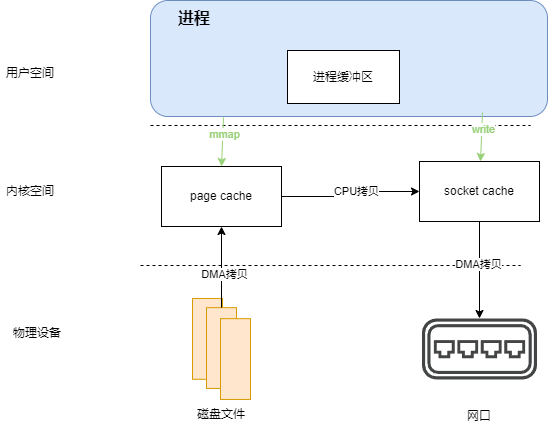

The diagram above was exported from draw.io. Its source (the exported page's mxGraphModel, read from the mxfile embedded in the PNG):
<mxGraphModel dx="1426" dy="785" grid="0" gridSize="10" guides="1" tooltips="1" connect="1" arrows="1" fold="1" page="1" pageScale="1" pageWidth="827" pageHeight="1169" math="0" shadow="0">
  <root>
    <mxCell id="0" />
    <mxCell id="1" parent="0" />
    <mxCell id="nHyVt-3ENtifwJqX-d9E-1" value="" style="rounded=1;whiteSpace=wrap;html=1;fillColor=#dae8fc;strokeColor=#6c8ebf;" vertex="1" parent="1">
      <mxGeometry x="261" y="205" width="397" height="116" as="geometry" />
    </mxCell>
    <mxCell id="nHyVt-3ENtifwJqX-d9E-2" value="进程缓冲区" style="rounded=0;whiteSpace=wrap;html=1;" vertex="1" parent="1">
      <mxGeometry x="398" y="255" width="112" height="53" as="geometry" />
    </mxCell>
    <mxCell id="nHyVt-3ENtifwJqX-d9E-3" value="" style="endArrow=none;dashed=1;html=1;rounded=0;" edge="1" parent="1">
      <mxGeometry width="50" height="50" relative="1" as="geometry">
        <mxPoint x="261" y="330" as="sourcePoint" />
        <mxPoint x="641" y="330" as="targetPoint" />
      </mxGeometry>
    </mxCell>
    <mxCell id="nHyVt-3ENtifwJqX-d9E-4" value="用户空间" style="text;html=1;align=center;verticalAlign=middle;whiteSpace=wrap;rounded=0;" vertex="1" parent="1">
      <mxGeometry x="111" y="263" width="60" height="30" as="geometry" />
    </mxCell>
    <mxCell id="nHyVt-3ENtifwJqX-d9E-5" value="内核空间" style="text;html=1;align=center;verticalAlign=middle;whiteSpace=wrap;rounded=0;" vertex="1" parent="1">
      <mxGeometry x="111" y="381" width="60" height="30" as="geometry" />
    </mxCell>
    <mxCell id="nHyVt-3ENtifwJqX-d9E-6" style="edgeStyle=orthogonalEdgeStyle;rounded=0;orthogonalLoop=1;jettySize=auto;html=1;exitX=1;exitY=0.5;exitDx=0;exitDy=0;entryX=0;entryY=0.5;entryDx=0;entryDy=0;" edge="1" parent="1" source="nHyVt-3ENtifwJqX-d9E-8" target="nHyVt-3ENtifwJqX-d9E-18">
      <mxGeometry relative="1" as="geometry" />
    </mxCell>
    <mxCell id="nHyVt-3ENtifwJqX-d9E-7" value="CPU拷贝" style="edgeLabel;html=1;align=center;verticalAlign=middle;resizable=0;points=[];" vertex="1" connectable="0" parent="nHyVt-3ENtifwJqX-d9E-6">
      <mxGeometry x="0.1061" y="1" relative="1" as="geometry">
        <mxPoint as="offset" />
      </mxGeometry>
    </mxCell>
    <mxCell id="nHyVt-3ENtifwJqX-d9E-8" value="page cache" style="rounded=0;whiteSpace=wrap;html=1;" vertex="1" parent="1">
      <mxGeometry x="272" y="371" width="120" height="60" as="geometry" />
    </mxCell>
    <mxCell id="nHyVt-3ENtifwJqX-d9E-9" value="" style="endArrow=none;dashed=1;html=1;rounded=0;" edge="1" parent="1">
      <mxGeometry width="50" height="50" relative="1" as="geometry">
        <mxPoint x="251" y="470" as="sourcePoint" />
        <mxPoint x="631" y="470" as="targetPoint" />
      </mxGeometry>
    </mxCell>
    <mxCell id="nHyVt-3ENtifwJqX-d9E-10" value="" style="group" vertex="1" connectable="0" parent="1">
      <mxGeometry x="303" y="502.97" width="58" height="101" as="geometry" />
    </mxCell>
    <mxCell id="nHyVt-3ENtifwJqX-d9E-11" value="" style="rounded=0;whiteSpace=wrap;html=1;fillColor=#ffe6cc;strokeColor=#d79b00;" vertex="1" parent="nHyVt-3ENtifwJqX-d9E-10">
      <mxGeometry width="30" height="80.8" as="geometry" />
    </mxCell>
    <mxCell id="nHyVt-3ENtifwJqX-d9E-12" value="" style="rounded=0;whiteSpace=wrap;html=1;fillColor=#ffe6cc;strokeColor=#d79b00;" vertex="1" parent="nHyVt-3ENtifwJqX-d9E-10">
      <mxGeometry x="14" y="9.181818181818182" width="30" height="80.8" as="geometry" />
    </mxCell>
    <mxCell id="nHyVt-3ENtifwJqX-d9E-13" value="" style="rounded=0;whiteSpace=wrap;html=1;fillColor=#ffe6cc;strokeColor=#d79b00;" vertex="1" parent="nHyVt-3ENtifwJqX-d9E-10">
      <mxGeometry x="28" y="20.2" width="30" height="80.8" as="geometry" />
    </mxCell>
    <mxCell id="nHyVt-3ENtifwJqX-d9E-14" value="" style="endArrow=classic;html=1;rounded=0;entryX=0.5;entryY=1;entryDx=0;entryDy=0;exitX=0.5;exitY=0;exitDx=0;exitDy=0;" edge="1" parent="1" source="nHyVt-3ENtifwJqX-d9E-12" target="nHyVt-3ENtifwJqX-d9E-8">
      <mxGeometry width="50" height="50" relative="1" as="geometry">
        <mxPoint x="332" y="508" as="sourcePoint" />
        <mxPoint x="461" y="364" as="targetPoint" />
      </mxGeometry>
    </mxCell>
    <mxCell id="nHyVt-3ENtifwJqX-d9E-15" value="DMA拷贝" style="edgeLabel;html=1;align=center;verticalAlign=middle;resizable=0;points=[];" vertex="1" connectable="0" parent="nHyVt-3ENtifwJqX-d9E-14">
      <mxGeometry x="-0.1688" y="-2" relative="1" as="geometry">
        <mxPoint as="offset" />
      </mxGeometry>
    </mxCell>
    <mxCell id="nHyVt-3ENtifwJqX-d9E-16" style="edgeStyle=orthogonalEdgeStyle;rounded=0;orthogonalLoop=1;jettySize=auto;html=1;exitX=0.5;exitY=1;exitDx=0;exitDy=0;" edge="1" parent="1" source="nHyVt-3ENtifwJqX-d9E-18" target="nHyVt-3ENtifwJqX-d9E-21">
      <mxGeometry relative="1" as="geometry" />
    </mxCell>
    <mxCell id="nHyVt-3ENtifwJqX-d9E-17" value="DMA拷贝" style="edgeLabel;html=1;align=center;verticalAlign=middle;resizable=0;points=[];" vertex="1" connectable="0" parent="nHyVt-3ENtifwJqX-d9E-16">
      <mxGeometry x="-0.134" y="-2" relative="1" as="geometry">
        <mxPoint as="offset" />
      </mxGeometry>
    </mxCell>
    <mxCell id="nHyVt-3ENtifwJqX-d9E-18" value="socket cache" style="rounded=0;whiteSpace=wrap;html=1;" vertex="1" parent="1">
      <mxGeometry x="530" y="366" width="120" height="60" as="geometry" />
    </mxCell>
    <mxCell id="nHyVt-3ENtifwJqX-d9E-21" value="" style="sketch=0;pointerEvents=1;shadow=0;dashed=0;html=1;strokeColor=none;fillColor=#434445;aspect=fixed;labelPosition=center;verticalLabelPosition=bottom;verticalAlign=top;align=center;outlineConnect=0;shape=mxgraph.vvd.virtual_switch;" vertex="1" parent="1">
      <mxGeometry x="532.5" y="523" width="115" height="60.95" as="geometry" />
    </mxCell>
    <mxCell id="nHyVt-3ENtifwJqX-d9E-22" value="物理设备" style="text;html=1;align=center;verticalAlign=middle;whiteSpace=wrap;rounded=0;" vertex="1" parent="1">
      <mxGeometry x="118" y="523" width="60" height="30" as="geometry" />
    </mxCell>
    <mxCell id="nHyVt-3ENtifwJqX-d9E-23" value="磁盘文件" style="text;html=1;align=center;verticalAlign=middle;whiteSpace=wrap;rounded=0;" vertex="1" parent="1">
      <mxGeometry x="302" y="603.97" width="60" height="30" as="geometry" />
    </mxCell>
    <mxCell id="nHyVt-3ENtifwJqX-d9E-24" value="网口" style="text;html=1;align=center;verticalAlign=middle;whiteSpace=wrap;rounded=0;" vertex="1" parent="1">
      <mxGeometry x="560" y="606" width="60" height="30" as="geometry" />
    </mxCell>
    <mxCell id="nHyVt-3ENtifwJqX-d9E-25" value="&lt;font size=&quot;1&quot; style=&quot;&quot;&gt;&lt;b style=&quot;font-size: 16px;&quot;&gt;进程&lt;/b&gt;&lt;/font&gt;" style="text;html=1;align=center;verticalAlign=middle;whiteSpace=wrap;rounded=0;" vertex="1" parent="1">
      <mxGeometry x="275" y="208" width="60" height="30" as="geometry" />
    </mxCell>
    <mxCell id="nHyVt-3ENtifwJqX-d9E-32" value="" style="endArrow=classic;html=1;rounded=0;exitX=0.184;exitY=1.009;exitDx=0;exitDy=0;exitPerimeter=0;entryX=0.5;entryY=0;entryDx=0;entryDy=0;strokeColor=#97D077;" edge="1" parent="1" source="nHyVt-3ENtifwJqX-d9E-1" target="nHyVt-3ENtifwJqX-d9E-8">
      <mxGeometry width="50" height="50" relative="1" as="geometry">
        <mxPoint x="387" y="429" as="sourcePoint" />
        <mxPoint x="437" y="379" as="targetPoint" />
      </mxGeometry>
    </mxCell>
    <mxCell id="nHyVt-3ENtifwJqX-d9E-33" value="&lt;font color=&quot;#97d077&quot;&gt;mmap&lt;/font&gt;" style="edgeLabel;html=1;align=center;verticalAlign=middle;resizable=0;points=[];" vertex="1" connectable="0" parent="nHyVt-3ENtifwJqX-d9E-32">
      <mxGeometry x="-0.3492" y="1" relative="1" as="geometry">
        <mxPoint as="offset" />
      </mxGeometry>
    </mxCell>
    <mxCell id="nHyVt-3ENtifwJqX-d9E-34" value="" style="endArrow=classic;html=1;rounded=0;exitX=0.184;exitY=1.009;exitDx=0;exitDy=0;exitPerimeter=0;entryX=0.5;entryY=0;entryDx=0;entryDy=0;strokeColor=#97D077;" edge="1" parent="1">
      <mxGeometry width="50" height="50" relative="1" as="geometry">
        <mxPoint x="593" y="317" as="sourcePoint" />
        <mxPoint x="591" y="366" as="targetPoint" />
      </mxGeometry>
    </mxCell>
    <mxCell id="nHyVt-3ENtifwJqX-d9E-35" value="&lt;font color=&quot;#97d077&quot;&gt;write&lt;/font&gt;" style="edgeLabel;html=1;align=center;verticalAlign=middle;resizable=0;points=[];" vertex="1" connectable="0" parent="nHyVt-3ENtifwJqX-d9E-34">
      <mxGeometry x="-0.3492" y="1" relative="1" as="geometry">
        <mxPoint as="offset" />
      </mxGeometry>
    </mxCell>
  </root>
</mxGraphModel>